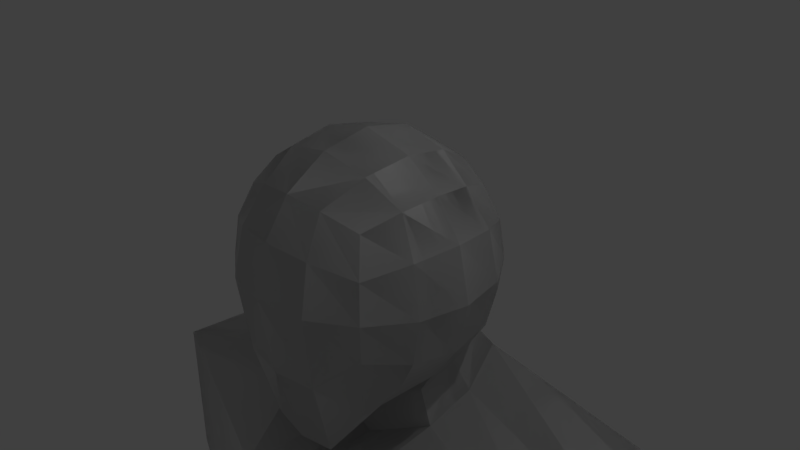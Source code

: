 # Source: Badan.blend  (saved by Blender 2.79.0; exported with 4.5.12 LTS)
import bpy
from mathutils import Matrix  # noqa: F401  (used for matrix-valued properties, if any)

bpy.ops.wm.read_factory_settings(use_empty=True)
scene = bpy.context.scene
scene.name = 'Scene'

# ---- collections
col_collection_1 = bpy.data.collections.new('Collection 1'); scene.collection.children.link(col_collection_1)

# ---- materials (node trees are filled in below, after node groups)
mat_material = bpy.data.materials.new('Material')
mat_material.alpha_threshold = 0.0
mat_material.use_transparent_shadow = False
mat_material.roughness = 0.5
mat_material.line_color = (0.0, 0.0, 0.0, 1.0)

# ---- material node trees

# ---- world
world_world = bpy.data.worlds.new('World'); scene.world = world_world
world_world.color = (0.05088, 0.05088, 0.05088)
world_world.use_sun_shadow = False
world_world.sun_shadow_jitter_overblur = 0.0
world_world.cycles.sampling_method = 'MANUAL'

# ---- cameras
cam_camera = bpy.data.cameras.new('Camera')
cam_camera.clip_end = 100.0
cam_camera.lens = 35.0
cam_camera.sensor_width = 32.0
cam_camera.sensor_height = 18.0
cam_camera.ortho_scale = 7.314
cam_camera.dof.focus_distance = 0.0
cam_camera.dof.aperture_fstop = 128.0

# ---- lights
light_lamp = bpy.data.lights.new('Lamp', 'POINT')
light_lamp.transmission_factor = 0.0
light_lamp.cutoff_distance = 30.0
light_lamp.energy = 100.0
light_lamp.shadow_buffer_clip_start = 1.001
light_lamp.shadow_soft_size = 0.1
light_lamp.shadow_maximum_resolution = 0.006
light_lamp.use_absolute_resolution = True

# ---- meshes
me_cube = bpy.data.meshes.new('Cube')
me_cube.from_pydata([(1.019, 1.027, -0.9841), (1.0, -1.0, -1.47), (1.0, 1.0, 1.0), (1.0, -1.0, 1.0), (1.194, 0.5203, -1.159), (1.254, -0.0391, -1.219), (1.179, -0.5545, -1.188), (0.5222, 1.205, -1.159), (0.0, 1.267, -1.219), (1.179, 1.183, -0.5076), (1.225, 1.225, -1.315e-13), (1.167, 1.167, 0.5246), (0.5246, -1.167, -2.204), (0.0, -1.225, -2.261), (1.167, -1.167, -0.549), (1.225, -1.225, -2.141e-13), (1.167, -1.167, 0.5246), (0.8455, 1.559, -1.695), (0.7316, 1.26, -1.275), (1.167, 0.5246, 1.167), (1.225, -7.516e-07, 1.225), (1.167, -0.5246, 1.167), (0.5246, 1.167, 1.167), (0.0, 1.225, 1.225), (0.124, 1.478, -1.489), (0.5246, -1.167, 1.167), (0.0, -1.225, 1.225), (0.09617, 1.827, -1.958), (0.0, 1.553, -1.562), (0.0, 1.92, -2.049), (0.314, -0.04905, -2.641), (0.6247, 1.463, 0.6725), (0.0, 1.566, 0.724), (0.3006, -0.04346, -2.042), (0.6628, 1.6, -7.15e-14), (0.0, 1.732, -3.349e-14), (1.109, 0.7944, -1.958), (0.6255, 1.481, -0.661), (0.0, 1.585, -0.7143), (0.9453, 0.6405, -1.489), (1.019, -0.04346, -1.562), (1.2, -0.04905, -2.049), (3.56, 2.359, -2.885), (3.884, 0.7713, -2.885), (3.996, -0.5023, -2.885), (0.4388, 2.761, -2.885), (0.0, 2.874, -2.885), (1.685, 0.7713, -6.989), (0.7068, -1.656, -2.885), (0.6247, -1.463, -1.06), (0.0, -1.566, -1.08), (0.0, -0.0391, -1.712), (0.6628, -1.6, -1.645e-13), (0.0, -1.732, -1.331e-13), (0.6667, -0.0391, -1.574), (0.6247, -1.463, 0.6725), (0.0, -1.566, 0.724), (0.0, -0.04346, -2.211), (1.478, 0.6255, -0.661), (1.581, -0.01138, -0.7143), (1.465, -0.6274, -0.671), (1.6, 0.6628, -1.568e-13), (1.732, -3.166e-07, -1.728e-13), (1.6, -0.6628, -1.888e-13), (1.463, 0.6247, 0.6725), (1.566, -4.437e-07, 0.724), (1.463, -0.6247, 0.6725), (0.6725, 0.6247, 1.463), (0.724, -4.525e-07, 1.566), (0.6725, -0.6247, 1.463), (0.0, 0.6628, 1.6), (0.0, -2.275e-07, 1.732), (0.0, -0.6628, 1.6), (0.0, -0.04905, -2.849), (0.0, 1.267, -1.182), (0.5222, 1.205, -1.121), (1.361, 1.529, -6.989), (0.0, -1.656, -2.885), (1.254, -0.0391, -1.182), (0.6667, -0.0391, -1.612), (0.0, -0.0391, -1.749), (1.194, 0.5203, -1.121), (0.6251, -0.6851, -1.855), (0.0, -0.7345, -1.926), (1.019, 1.027, -0.9466), (3.56, 2.359, -5.2), (3.884, 0.7713, -5.2), (3.996, -0.5023, -5.2), (0.4388, 2.761, -5.2), (0.0, 2.874, -5.2), (1.685, 0.7713, -9.956), (1.361, 1.529, -9.956), (0.7068, -1.656, -5.2), (0.0, -1.656, -5.2), (1.797, -0.5023, -6.989), (0.4388, 1.575, -6.989), (0.0, 1.689, -6.989), (0.7068, -1.656, -6.989), (0.0, -1.656, -6.989), (1.797, -0.5023, -9.956), (0.4388, 1.575, -9.956), (0.0, 1.689, -9.956), (0.6329, -0.3262, -9.956), (0.0, -0.2242, -9.956), (0.7068, -1.656, -9.956), (0.0, -1.656, -9.956)], [], [(66, 21, 3, 16), (2, 11, 31, 22), (22, 31, 32, 23), (11, 10, 34, 31), (31, 34, 35, 32), (10, 9, 37, 34), (34, 37, 38, 35), (9, 0, 7, 37), (37, 7, 8, 38), (33, 57, 73, 30), (54, 51, 57, 33), (39, 40, 41, 36), (81, 78, 40, 39), (40, 33, 30, 41), (78, 54, 33, 40), (1, 14, 49, 12), (12, 49, 50, 13), (18, 39, 36, 17), (14, 15, 52, 49), (49, 52, 53, 50), (84, 81, 39, 18), (15, 16, 55, 52), (52, 55, 56, 53), (28, 24, 27, 29), (16, 3, 25, 55), (55, 25, 26, 56), (74, 75, 24, 28), (6, 60, 14, 1), (60, 63, 15, 14), (63, 66, 16, 15), (0, 9, 58, 4), (4, 58, 59, 5), (5, 59, 60, 6), (9, 10, 61, 58), (58, 61, 62, 59), (59, 62, 63, 60), (10, 11, 64, 61), (61, 64, 65, 62), (62, 65, 66, 63), (11, 2, 19, 64), (64, 19, 20, 65), (65, 20, 21, 66), (21, 69, 25, 3), (69, 72, 26, 25), (24, 18, 17, 27), (2, 22, 67, 19), (19, 67, 68, 20), (20, 68, 69, 21), (22, 23, 70, 67), (67, 70, 71, 68), (68, 71, 72, 69), (75, 84, 18, 24), (30, 73, 77, 48), (36, 41, 44, 43), (43, 44, 87, 86), (48, 77, 93, 92), (45, 42, 85, 88), (44, 48, 92, 87), (0, 4, 81, 84), (8, 7, 75, 74), (7, 0, 84, 75), (79, 80, 51, 54), (41, 30, 48, 44), (4, 5, 78, 81), (5, 79, 54, 78), (17, 36, 43, 42), (5, 6, 82, 79), (79, 82, 83, 80), (29, 27, 45, 46), (6, 1, 12, 82), (82, 12, 13, 83), (27, 17, 42, 45), (92, 93, 98, 97), (88, 85, 76, 95), (87, 92, 97, 94), (86, 87, 94, 47), (42, 43, 86, 85), (46, 45, 88, 89), (95, 76, 91, 100), (94, 97, 104, 99), (47, 94, 99, 90), (76, 47, 90, 91), (89, 88, 95, 96), (85, 86, 47, 76), (91, 90, 102, 100), (100, 102, 103, 101), (90, 99, 104, 102), (102, 104, 105, 103), (97, 98, 105, 104), (96, 95, 100, 101)])
me_cube.materials.append(mat_material)
me_cube.use_remesh_preserve_volume = False
me_cube.use_remesh_preserve_attributes = False
me_cube.use_mirror_vertex_groups = False
me_cube.update()

# ---- objects
ob_cube = bpy.data.objects.new('Cube', me_cube)
ob_lamp = bpy.data.objects.new('Lamp', light_lamp)
ob_camera = bpy.data.objects.new('Camera', cam_camera)

# ---- transforms, parenting, visibility, modifiers, constraints
ob_cube.location = (0.0, 0.0, 0.0)
ob_cube.lock_rotations_4d = False
ob_cube.empty_display_type = 'ARROWS'
ob_cube.lineart.crease_threshold = 0.0
_m = ob_cube.modifiers.new('Mirror', 'MIRROR')
_m.use_clip = True
_m = ob_cube.modifiers.new('Mirror.001', 'MIRROR')
ob_lamp.location = (4.076, 1.005, 5.904)
ob_lamp.rotation_euler = (0.6503, 0.05522, 1.866)
ob_lamp.lock_rotations_4d = False
ob_lamp.empty_display_type = 'ARROWS'
ob_lamp.color = (0.0, 0.0, 0.0, 0.0)
ob_lamp.lineart.crease_threshold = 0.0
ob_camera.location = (7.481, -6.508, 5.344)
ob_camera.rotation_euler = (1.109, 0.0, 0.8149)
ob_camera.lock_rotations_4d = False
ob_camera.empty_display_type = 'ARROWS'
ob_camera.color = (0.0, 0.0, 0.0, 0.0)
ob_camera.display_type = 'WIRE'
ob_camera.lineart.crease_threshold = 0.0

# ---- collection membership
col_collection_1.objects.link(ob_cube)
col_collection_1.objects.link(ob_lamp)
col_collection_1.objects.link(ob_camera)

# ---- scene / render settings (as saved in the file)
scene.camera = ob_camera
scene.frame_start = 1; scene.frame_end = 250; scene.frame_set(1)
scene.render.engine = 'BLENDER_EEVEE_NEXT'
scene.render.resolution_percentage = 50
scene.render.dither_intensity = 0.0
scene.cycles.use_denoising = False
scene.cycles.samples = 128
scene.cycles.sampling_pattern = 'TABULATED_SOBOL'
scene.cycles.use_adaptive_sampling = False
scene.cycles.use_light_tree = False
scene.cycles.blur_glossy = 0.0
scene.cycles.sample_clamp_indirect = 0.0
scene.view_settings.view_transform = 'Standard'
bpy.context.view_layer.update()
